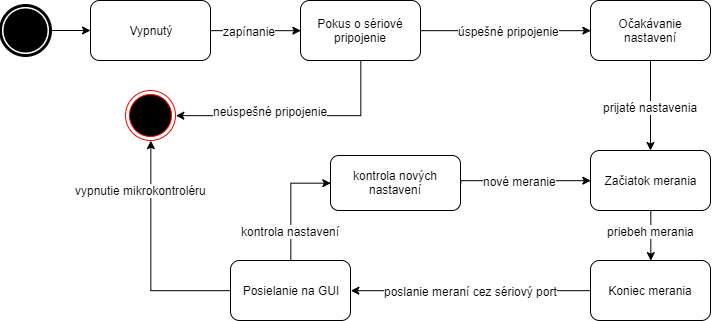

The diagram above was exported from draw.io. Its source (the exported page's mxGraphModel, read from the mxfile embedded in the PNG):
<mxGraphModel dx="853" dy="479" grid="1" gridSize="10" guides="1" tooltips="1" connect="1" arrows="1" fold="1" page="1" pageScale="1" pageWidth="827" pageHeight="1169" math="0" shadow="0">
  <root>
    <mxCell id="0" />
    <mxCell id="1" parent="0" />
    <mxCell id="inXu-LuMVFcCnNrQ9lj1-4" style="edgeStyle=orthogonalEdgeStyle;rounded=0;orthogonalLoop=1;jettySize=auto;html=1;" edge="1" parent="1" source="inXu-LuMVFcCnNrQ9lj1-1" target="inXu-LuMVFcCnNrQ9lj1-3">
      <mxGeometry relative="1" as="geometry" />
    </mxCell>
    <mxCell id="inXu-LuMVFcCnNrQ9lj1-1" value="" style="shape=mxgraph.bpmn.shape;html=1;verticalLabelPosition=bottom;labelBackgroundColor=#ffffff;verticalAlign=top;align=center;perimeter=ellipsePerimeter;outlineConnect=0;outline=end;symbol=terminate;" vertex="1" parent="1">
      <mxGeometry x="60" y="65" width="50" height="50" as="geometry" />
    </mxCell>
    <mxCell id="inXu-LuMVFcCnNrQ9lj1-2" value="" style="ellipse;html=1;shape=endState;fillColor=#000000;strokeColor=#ff0000;" vertex="1" parent="1">
      <mxGeometry x="185" y="150" width="50" height="50" as="geometry" />
    </mxCell>
    <mxCell id="inXu-LuMVFcCnNrQ9lj1-6" style="edgeStyle=orthogonalEdgeStyle;rounded=0;orthogonalLoop=1;jettySize=auto;html=1;entryX=0;entryY=0.5;entryDx=0;entryDy=0;" edge="1" parent="1" source="inXu-LuMVFcCnNrQ9lj1-3" target="inXu-LuMVFcCnNrQ9lj1-5">
      <mxGeometry relative="1" as="geometry" />
    </mxCell>
    <mxCell id="inXu-LuMVFcCnNrQ9lj1-19" value="zapínanie" style="text;html=1;resizable=0;points=[];align=center;verticalAlign=middle;labelBackgroundColor=#ffffff;" vertex="1" connectable="0" parent="inXu-LuMVFcCnNrQ9lj1-6">
      <mxGeometry x="-0.1542" relative="1" as="geometry">
        <mxPoint as="offset" />
      </mxGeometry>
    </mxCell>
    <mxCell id="inXu-LuMVFcCnNrQ9lj1-3" value="Vypnutý" style="rounded=1;whiteSpace=wrap;html=1;" vertex="1" parent="1">
      <mxGeometry x="150" y="60" width="120" height="60" as="geometry" />
    </mxCell>
    <mxCell id="inXu-LuMVFcCnNrQ9lj1-7" style="edgeStyle=orthogonalEdgeStyle;rounded=0;orthogonalLoop=1;jettySize=auto;html=1;entryX=1;entryY=0.5;entryDx=0;entryDy=0;" edge="1" parent="1" source="inXu-LuMVFcCnNrQ9lj1-5" target="inXu-LuMVFcCnNrQ9lj1-2">
      <mxGeometry relative="1" as="geometry">
        <mxPoint x="420" y="290" as="targetPoint" />
        <Array as="points">
          <mxPoint x="420" y="175" />
        </Array>
      </mxGeometry>
    </mxCell>
    <mxCell id="inXu-LuMVFcCnNrQ9lj1-8" value="neúspešné pripojenie" style="text;html=1;resizable=0;points=[];align=center;verticalAlign=middle;labelBackgroundColor=#ffffff;" vertex="1" connectable="0" parent="inXu-LuMVFcCnNrQ9lj1-7">
      <mxGeometry x="-0.0059" y="-37" relative="1" as="geometry">
        <mxPoint x="-26.5" y="32" as="offset" />
      </mxGeometry>
    </mxCell>
    <mxCell id="inXu-LuMVFcCnNrQ9lj1-10" style="edgeStyle=orthogonalEdgeStyle;rounded=0;orthogonalLoop=1;jettySize=auto;html=1;entryX=0;entryY=0.5;entryDx=0;entryDy=0;" edge="1" parent="1" source="inXu-LuMVFcCnNrQ9lj1-5" target="inXu-LuMVFcCnNrQ9lj1-9">
      <mxGeometry relative="1" as="geometry" />
    </mxCell>
    <mxCell id="inXu-LuMVFcCnNrQ9lj1-11" value="úspešné pripojenie" style="text;html=1;resizable=0;points=[];align=center;verticalAlign=middle;labelBackgroundColor=#ffffff;" vertex="1" connectable="0" parent="inXu-LuMVFcCnNrQ9lj1-10">
      <mxGeometry x="0.248" y="-3" relative="1" as="geometry">
        <mxPoint x="-19" y="-3" as="offset" />
      </mxGeometry>
    </mxCell>
    <mxCell id="inXu-LuMVFcCnNrQ9lj1-5" value="Pokus o sériové pripojenie" style="rounded=1;whiteSpace=wrap;html=1;" vertex="1" parent="1">
      <mxGeometry x="360" y="60" width="120" height="60" as="geometry" />
    </mxCell>
    <mxCell id="inXu-LuMVFcCnNrQ9lj1-13" style="edgeStyle=orthogonalEdgeStyle;rounded=0;orthogonalLoop=1;jettySize=auto;html=1;" edge="1" parent="1" source="inXu-LuMVFcCnNrQ9lj1-9" target="inXu-LuMVFcCnNrQ9lj1-12">
      <mxGeometry relative="1" as="geometry" />
    </mxCell>
    <mxCell id="inXu-LuMVFcCnNrQ9lj1-18" value="prijaté nastavenia" style="text;html=1;resizable=0;points=[];align=center;verticalAlign=middle;labelBackgroundColor=#ffffff;" vertex="1" connectable="0" parent="inXu-LuMVFcCnNrQ9lj1-13">
      <mxGeometry x="0.3257" y="-1" relative="1" as="geometry">
        <mxPoint x="1" y="-13" as="offset" />
      </mxGeometry>
    </mxCell>
    <mxCell id="inXu-LuMVFcCnNrQ9lj1-9" value="Očakávanie nastavení" style="rounded=1;whiteSpace=wrap;html=1;" vertex="1" parent="1">
      <mxGeometry x="650" y="60" width="120" height="60" as="geometry" />
    </mxCell>
    <mxCell id="inXu-LuMVFcCnNrQ9lj1-15" style="edgeStyle=orthogonalEdgeStyle;rounded=0;orthogonalLoop=1;jettySize=auto;html=1;entryX=0.5;entryY=0;entryDx=0;entryDy=0;" edge="1" parent="1" source="inXu-LuMVFcCnNrQ9lj1-12" target="inXu-LuMVFcCnNrQ9lj1-14">
      <mxGeometry relative="1" as="geometry" />
    </mxCell>
    <mxCell id="inXu-LuMVFcCnNrQ9lj1-20" value="priebeh merania" style="text;html=1;resizable=0;points=[];align=center;verticalAlign=middle;labelBackgroundColor=#ffffff;" vertex="1" connectable="0" parent="inXu-LuMVFcCnNrQ9lj1-15">
      <mxGeometry x="-0.3446" relative="1" as="geometry">
        <mxPoint x="-0.5" y="3.5" as="offset" />
      </mxGeometry>
    </mxCell>
    <mxCell id="inXu-LuMVFcCnNrQ9lj1-12" value="Začiatok merania" style="rounded=1;whiteSpace=wrap;html=1;" vertex="1" parent="1">
      <mxGeometry x="650" y="210" width="120" height="60" as="geometry" />
    </mxCell>
    <mxCell id="inXu-LuMVFcCnNrQ9lj1-16" style="edgeStyle=orthogonalEdgeStyle;rounded=0;orthogonalLoop=1;jettySize=auto;html=1;entryX=1;entryY=0.5;entryDx=0;entryDy=0;" edge="1" parent="1" source="inXu-LuMVFcCnNrQ9lj1-14" target="inXu-LuMVFcCnNrQ9lj1-21">
      <mxGeometry relative="1" as="geometry" />
    </mxCell>
    <mxCell id="inXu-LuMVFcCnNrQ9lj1-17" value="poslanie meraní cez sériový port" style="text;html=1;resizable=0;points=[];align=center;verticalAlign=middle;labelBackgroundColor=#ffffff;" vertex="1" connectable="0" parent="inXu-LuMVFcCnNrQ9lj1-16">
      <mxGeometry x="-0.2028" y="-1" relative="1" as="geometry">
        <mxPoint x="-24" y="1" as="offset" />
      </mxGeometry>
    </mxCell>
    <mxCell id="inXu-LuMVFcCnNrQ9lj1-14" value="Koniec merania" style="rounded=1;whiteSpace=wrap;html=1;" vertex="1" parent="1">
      <mxGeometry x="650" y="320" width="120" height="60" as="geometry" />
    </mxCell>
    <mxCell id="inXu-LuMVFcCnNrQ9lj1-23" style="edgeStyle=orthogonalEdgeStyle;rounded=0;orthogonalLoop=1;jettySize=auto;html=1;entryX=0;entryY=0.5;entryDx=0;entryDy=0;exitX=1;exitY=0.5;exitDx=0;exitDy=0;" edge="1" parent="1" source="inXu-LuMVFcCnNrQ9lj1-27" target="inXu-LuMVFcCnNrQ9lj1-12">
      <mxGeometry relative="1" as="geometry">
        <Array as="points">
          <mxPoint x="590" y="240" />
          <mxPoint x="590" y="240" />
        </Array>
      </mxGeometry>
    </mxCell>
    <mxCell id="inXu-LuMVFcCnNrQ9lj1-26" value="nové meranie" style="text;html=1;resizable=0;points=[];align=center;verticalAlign=middle;labelBackgroundColor=#ffffff;" vertex="1" connectable="0" parent="inXu-LuMVFcCnNrQ9lj1-23">
      <mxGeometry x="0.0434" y="2" relative="1" as="geometry">
        <mxPoint x="-8" y="2" as="offset" />
      </mxGeometry>
    </mxCell>
    <mxCell id="inXu-LuMVFcCnNrQ9lj1-24" style="edgeStyle=orthogonalEdgeStyle;rounded=0;orthogonalLoop=1;jettySize=auto;html=1;entryX=0.5;entryY=1;entryDx=0;entryDy=0;" edge="1" parent="1" source="inXu-LuMVFcCnNrQ9lj1-21" target="inXu-LuMVFcCnNrQ9lj1-2">
      <mxGeometry relative="1" as="geometry" />
    </mxCell>
    <mxCell id="inXu-LuMVFcCnNrQ9lj1-25" value="vypnutie mikrokontroléru" style="text;html=1;resizable=0;points=[];align=center;verticalAlign=middle;labelBackgroundColor=#ffffff;" vertex="1" connectable="0" parent="inXu-LuMVFcCnNrQ9lj1-24">
      <mxGeometry x="0.5714" y="2" relative="1" as="geometry">
        <mxPoint x="-8.5" y="1" as="offset" />
      </mxGeometry>
    </mxCell>
    <mxCell id="inXu-LuMVFcCnNrQ9lj1-30" style="edgeStyle=orthogonalEdgeStyle;rounded=0;orthogonalLoop=1;jettySize=auto;html=1;entryX=0;entryY=0.5;entryDx=0;entryDy=0;" edge="1" parent="1" source="inXu-LuMVFcCnNrQ9lj1-21" target="inXu-LuMVFcCnNrQ9lj1-27">
      <mxGeometry relative="1" as="geometry" />
    </mxCell>
    <mxCell id="inXu-LuMVFcCnNrQ9lj1-31" value="kontrola nastavení" style="text;html=1;resizable=0;points=[];align=center;verticalAlign=middle;labelBackgroundColor=#ffffff;" vertex="1" connectable="0" parent="inXu-LuMVFcCnNrQ9lj1-30">
      <mxGeometry x="-0.054" y="2" relative="1" as="geometry">
        <mxPoint x="1.5" y="26" as="offset" />
      </mxGeometry>
    </mxCell>
    <mxCell id="inXu-LuMVFcCnNrQ9lj1-21" value="Posielanie na GUI" style="rounded=1;whiteSpace=wrap;html=1;" vertex="1" parent="1">
      <mxGeometry x="290" y="320" width="120" height="60" as="geometry" />
    </mxCell>
    <mxCell id="inXu-LuMVFcCnNrQ9lj1-27" value="kontrola nových nastavení" style="rounded=1;whiteSpace=wrap;html=1;" vertex="1" parent="1">
      <mxGeometry x="390" y="215" width="130" height="55" as="geometry" />
    </mxCell>
  </root>
</mxGraphModel>